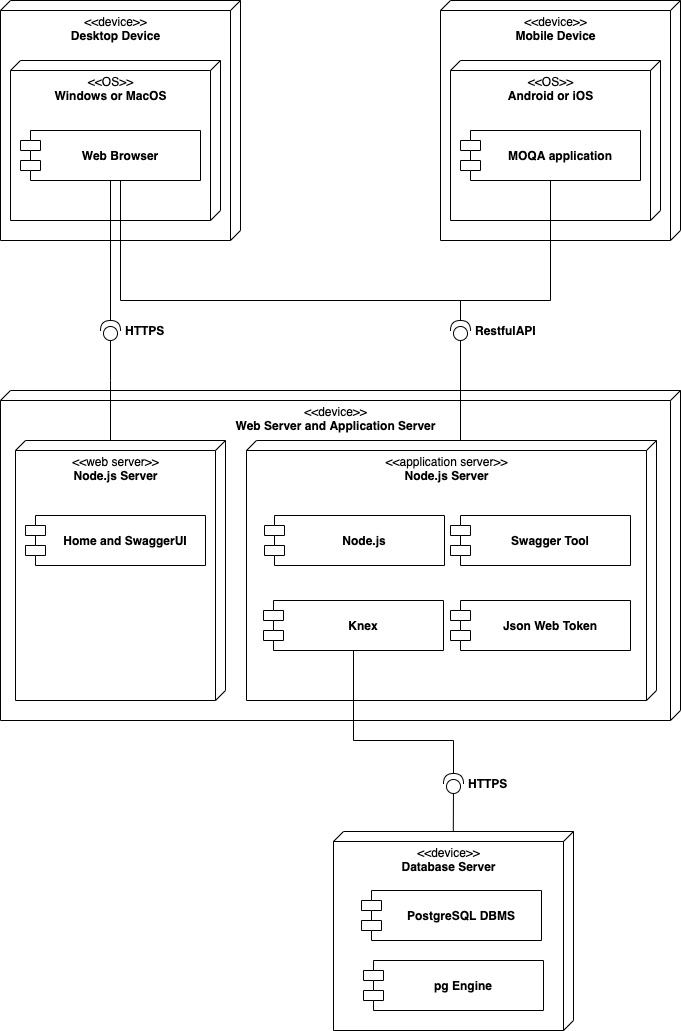

The diagram above was exported from draw.io. Its source (the exported page's mxGraphModel, read from the mxfile embedded in the PNG):
<mxGraphModel dx="2852" dy="1442" grid="1" gridSize="10" guides="1" tooltips="1" connect="1" arrows="1" fold="1" page="1" pageScale="1" pageWidth="827" pageHeight="1169" math="0" shadow="0">
  <root>
    <mxCell id="GsVH3rMUuCBwC9t9MfQ5-0" />
    <mxCell id="GsVH3rMUuCBwC9t9MfQ5-1" parent="GsVH3rMUuCBwC9t9MfQ5-0" />
    <mxCell id="GsVH3rMUuCBwC9t9MfQ5-2" value="&amp;lt;&amp;lt;device&amp;gt;&amp;gt;&lt;br&gt;&lt;b&gt;Desktop Device&lt;/b&gt;" style="verticalAlign=top;align=center;spacingTop=8;spacingLeft=2;spacingRight=12;shape=cube;size=10;direction=south;fontStyle=0;html=1;" vertex="1" parent="GsVH3rMUuCBwC9t9MfQ5-1">
      <mxGeometry x="60" y="20" width="240" height="240" as="geometry" />
    </mxCell>
    <mxCell id="GsVH3rMUuCBwC9t9MfQ5-3" value="&amp;lt;&amp;lt;OS&amp;gt;&amp;gt;&lt;br&gt;&lt;b&gt;Windows or MacOS&lt;/b&gt;" style="verticalAlign=top;align=center;spacingTop=8;spacingLeft=2;spacingRight=12;shape=cube;size=10;direction=south;fontStyle=0;html=1;" vertex="1" parent="GsVH3rMUuCBwC9t9MfQ5-1">
      <mxGeometry x="70" y="80" width="210" height="160" as="geometry" />
    </mxCell>
    <mxCell id="GsVH3rMUuCBwC9t9MfQ5-12" style="edgeStyle=orthogonalEdgeStyle;rounded=0;orthogonalLoop=1;jettySize=auto;html=1;exitX=0.5;exitY=1;exitDx=0;exitDy=0;entryX=1;entryY=0.5;entryDx=0;entryDy=0;entryPerimeter=0;endArrow=none;endFill=0;" edge="1" parent="GsVH3rMUuCBwC9t9MfQ5-1" source="GsVH3rMUuCBwC9t9MfQ5-4" target="GsVH3rMUuCBwC9t9MfQ5-11">
      <mxGeometry relative="1" as="geometry" />
    </mxCell>
    <mxCell id="GsVH3rMUuCBwC9t9MfQ5-27" style="edgeStyle=orthogonalEdgeStyle;rounded=0;orthogonalLoop=1;jettySize=auto;html=1;exitX=0.5;exitY=1;exitDx=0;exitDy=0;entryX=1;entryY=0.5;entryDx=0;entryDy=0;entryPerimeter=0;endArrow=none;endFill=0;" edge="1" parent="GsVH3rMUuCBwC9t9MfQ5-1" source="GsVH3rMUuCBwC9t9MfQ5-4" target="GsVH3rMUuCBwC9t9MfQ5-22">
      <mxGeometry relative="1" as="geometry">
        <Array as="points">
          <mxPoint x="180" y="200" />
          <mxPoint x="180" y="320" />
          <mxPoint x="520" y="320" />
        </Array>
      </mxGeometry>
    </mxCell>
    <mxCell id="GsVH3rMUuCBwC9t9MfQ5-4" value="Web Browser" style="shape=module;align=center;spacingLeft=20;align=center;verticalAlign=middle;fontStyle=1" vertex="1" parent="GsVH3rMUuCBwC9t9MfQ5-1">
      <mxGeometry x="80" y="150" width="180" height="50" as="geometry" />
    </mxCell>
    <mxCell id="GsVH3rMUuCBwC9t9MfQ5-5" value="&amp;lt;&amp;lt;device&amp;gt;&amp;gt;&lt;br&gt;&lt;b&gt;Mobile Device&lt;/b&gt;" style="verticalAlign=top;align=center;spacingTop=8;spacingLeft=2;spacingRight=12;shape=cube;size=10;direction=south;fontStyle=0;html=1;" vertex="1" parent="GsVH3rMUuCBwC9t9MfQ5-1">
      <mxGeometry x="500" y="20" width="240" height="240" as="geometry" />
    </mxCell>
    <mxCell id="GsVH3rMUuCBwC9t9MfQ5-6" value="&amp;lt;&amp;lt;OS&amp;gt;&amp;gt;&lt;br&gt;&lt;b&gt;Android or iOS&lt;/b&gt;" style="verticalAlign=top;align=center;spacingTop=8;spacingLeft=2;spacingRight=12;shape=cube;size=10;direction=south;fontStyle=0;html=1;" vertex="1" parent="GsVH3rMUuCBwC9t9MfQ5-1">
      <mxGeometry x="510" y="80" width="210" height="160" as="geometry" />
    </mxCell>
    <mxCell id="GsVH3rMUuCBwC9t9MfQ5-7" value="MOQA application" style="shape=module;align=center;spacingLeft=20;align=center;verticalAlign=middle;fontStyle=1" vertex="1" parent="GsVH3rMUuCBwC9t9MfQ5-1">
      <mxGeometry x="520" y="150" width="180" height="50" as="geometry" />
    </mxCell>
    <mxCell id="GsVH3rMUuCBwC9t9MfQ5-14" value="" style="group" vertex="1" connectable="0" parent="GsVH3rMUuCBwC9t9MfQ5-1">
      <mxGeometry x="160" y="337" width="70" height="26" as="geometry" />
    </mxCell>
    <mxCell id="GsVH3rMUuCBwC9t9MfQ5-11" value="" style="shape=providedRequiredInterface;html=1;verticalLabelPosition=middle;align=center;rotation=-90;labelPosition=center;verticalAlign=middle;fontStyle=1;spacingLeft=5;horizontal=1;" vertex="1" parent="GsVH3rMUuCBwC9t9MfQ5-14">
      <mxGeometry y="3" width="20" height="20" as="geometry" />
    </mxCell>
    <mxCell id="GsVH3rMUuCBwC9t9MfQ5-13" value="HTTPS" style="text;align=left;fontStyle=1;verticalAlign=middle;spacingLeft=3;spacingRight=3;strokeColor=none;rotatable=0;points=[[0,0.5],[1,0.5]];portConstraint=eastwest;" vertex="1" parent="GsVH3rMUuCBwC9t9MfQ5-14">
      <mxGeometry x="20" width="50" height="26" as="geometry" />
    </mxCell>
    <mxCell id="GsVH3rMUuCBwC9t9MfQ5-15" value="&amp;lt;&amp;lt;device&amp;gt;&amp;gt;&lt;br&gt;&lt;b&gt;Web Server and Application Server&lt;/b&gt;" style="verticalAlign=top;align=center;spacingTop=8;spacingLeft=2;spacingRight=12;shape=cube;size=10;direction=south;fontStyle=0;html=1;" vertex="1" parent="GsVH3rMUuCBwC9t9MfQ5-1">
      <mxGeometry x="60" y="410" width="680" height="330" as="geometry" />
    </mxCell>
    <mxCell id="GsVH3rMUuCBwC9t9MfQ5-16" value="&amp;lt;&amp;lt;web server&amp;gt;&amp;gt;&lt;br&gt;&lt;b&gt;Node.js Server&lt;/b&gt;" style="verticalAlign=top;align=center;spacingTop=8;spacingLeft=2;spacingRight=12;shape=cube;size=10;direction=south;fontStyle=0;html=1;" vertex="1" parent="GsVH3rMUuCBwC9t9MfQ5-1">
      <mxGeometry x="75" y="460" width="210" height="260" as="geometry" />
    </mxCell>
    <mxCell id="GsVH3rMUuCBwC9t9MfQ5-17" value="Home and SwaggerUI" style="shape=module;align=center;spacingLeft=20;align=center;verticalAlign=middle;fontStyle=1" vertex="1" parent="GsVH3rMUuCBwC9t9MfQ5-1">
      <mxGeometry x="85" y="535" width="180" height="50" as="geometry" />
    </mxCell>
    <mxCell id="GsVH3rMUuCBwC9t9MfQ5-18" style="edgeStyle=orthogonalEdgeStyle;rounded=0;orthogonalLoop=1;jettySize=auto;html=1;exitX=0;exitY=0.5;exitDx=0;exitDy=0;exitPerimeter=0;endArrow=none;endFill=0;" edge="1" parent="GsVH3rMUuCBwC9t9MfQ5-1" source="GsVH3rMUuCBwC9t9MfQ5-11" target="GsVH3rMUuCBwC9t9MfQ5-16">
      <mxGeometry relative="1" as="geometry">
        <Array as="points">
          <mxPoint x="170" y="400" />
          <mxPoint x="170" y="400" />
        </Array>
      </mxGeometry>
    </mxCell>
    <mxCell id="GsVH3rMUuCBwC9t9MfQ5-19" value="&amp;lt;&amp;lt;application server&amp;gt;&amp;gt;&lt;br&gt;&lt;b&gt;Node.js Server&lt;/b&gt;" style="verticalAlign=top;align=center;spacingTop=8;spacingLeft=2;spacingRight=12;shape=cube;size=10;direction=south;fontStyle=0;html=1;" vertex="1" parent="GsVH3rMUuCBwC9t9MfQ5-1">
      <mxGeometry x="306" y="460" width="410" height="260" as="geometry" />
    </mxCell>
    <mxCell id="GsVH3rMUuCBwC9t9MfQ5-20" style="edgeStyle=orthogonalEdgeStyle;rounded=0;orthogonalLoop=1;jettySize=auto;html=1;exitX=0.5;exitY=1;exitDx=0;exitDy=0;endArrow=none;endFill=0;" edge="1" parent="GsVH3rMUuCBwC9t9MfQ5-1" source="GsVH3rMUuCBwC9t9MfQ5-17" target="GsVH3rMUuCBwC9t9MfQ5-17">
      <mxGeometry relative="1" as="geometry" />
    </mxCell>
    <mxCell id="GsVH3rMUuCBwC9t9MfQ5-21" value="" style="group" vertex="1" connectable="0" parent="GsVH3rMUuCBwC9t9MfQ5-1">
      <mxGeometry x="510" y="337" width="70" height="26" as="geometry" />
    </mxCell>
    <mxCell id="GsVH3rMUuCBwC9t9MfQ5-22" value="" style="shape=providedRequiredInterface;html=1;verticalLabelPosition=middle;align=center;rotation=-90;labelPosition=center;verticalAlign=middle;fontStyle=1;spacingLeft=5;horizontal=1;" vertex="1" parent="GsVH3rMUuCBwC9t9MfQ5-21">
      <mxGeometry y="3" width="20" height="20" as="geometry" />
    </mxCell>
    <mxCell id="GsVH3rMUuCBwC9t9MfQ5-23" value="RestfulAPI" style="text;align=left;fontStyle=1;verticalAlign=middle;spacingLeft=3;spacingRight=3;strokeColor=none;rotatable=0;points=[[0,0.5],[1,0.5]];portConstraint=eastwest;" vertex="1" parent="GsVH3rMUuCBwC9t9MfQ5-21">
      <mxGeometry x="20" width="50" height="26" as="geometry" />
    </mxCell>
    <mxCell id="GsVH3rMUuCBwC9t9MfQ5-25" style="edgeStyle=orthogonalEdgeStyle;rounded=0;orthogonalLoop=1;jettySize=auto;html=1;exitX=0;exitY=0.5;exitDx=0;exitDy=0;exitPerimeter=0;entryX=0;entryY=0;entryDx=0;entryDy=200;entryPerimeter=0;endArrow=none;endFill=0;" edge="1" parent="GsVH3rMUuCBwC9t9MfQ5-1" source="GsVH3rMUuCBwC9t9MfQ5-22" target="GsVH3rMUuCBwC9t9MfQ5-19">
      <mxGeometry relative="1" as="geometry">
        <Array as="points">
          <mxPoint x="520" y="460" />
        </Array>
      </mxGeometry>
    </mxCell>
    <mxCell id="GsVH3rMUuCBwC9t9MfQ5-26" style="edgeStyle=orthogonalEdgeStyle;rounded=0;orthogonalLoop=1;jettySize=auto;html=1;exitX=1;exitY=0.5;exitDx=0;exitDy=0;exitPerimeter=0;entryX=0.5;entryY=1;entryDx=0;entryDy=0;endArrow=none;endFill=0;" edge="1" parent="GsVH3rMUuCBwC9t9MfQ5-1" source="GsVH3rMUuCBwC9t9MfQ5-22" target="GsVH3rMUuCBwC9t9MfQ5-7">
      <mxGeometry relative="1" as="geometry">
        <Array as="points">
          <mxPoint x="520" y="320" />
          <mxPoint x="610" y="320" />
        </Array>
      </mxGeometry>
    </mxCell>
    <mxCell id="GsVH3rMUuCBwC9t9MfQ5-28" value="Node.js" style="shape=module;align=center;spacingLeft=20;align=center;verticalAlign=middle;fontStyle=1" vertex="1" parent="GsVH3rMUuCBwC9t9MfQ5-1">
      <mxGeometry x="324" y="535" width="180" height="50" as="geometry" />
    </mxCell>
    <mxCell id="GsVH3rMUuCBwC9t9MfQ5-29" value="Swagger Tool" style="shape=module;align=center;spacingLeft=20;align=center;verticalAlign=middle;fontStyle=1" vertex="1" parent="GsVH3rMUuCBwC9t9MfQ5-1">
      <mxGeometry x="510" y="535" width="180" height="50" as="geometry" />
    </mxCell>
    <mxCell id="GsVH3rMUuCBwC9t9MfQ5-30" value="Knex" style="shape=module;align=center;spacingLeft=20;align=center;verticalAlign=middle;fontStyle=1" vertex="1" parent="GsVH3rMUuCBwC9t9MfQ5-1">
      <mxGeometry x="323" y="620" width="180" height="50" as="geometry" />
    </mxCell>
    <mxCell id="GsVH3rMUuCBwC9t9MfQ5-31" value="Json Web Token" style="shape=module;align=center;spacingLeft=20;align=center;verticalAlign=middle;fontStyle=1" vertex="1" parent="GsVH3rMUuCBwC9t9MfQ5-1">
      <mxGeometry x="510" y="620" width="180" height="50" as="geometry" />
    </mxCell>
    <mxCell id="GsVH3rMUuCBwC9t9MfQ5-32" value="&amp;lt;&amp;lt;device&amp;gt;&amp;gt;&lt;br&gt;&lt;b&gt;Database Server&lt;/b&gt;" style="verticalAlign=top;align=center;spacingTop=8;spacingLeft=2;spacingRight=12;shape=cube;size=10;direction=south;fontStyle=0;html=1;" vertex="1" parent="GsVH3rMUuCBwC9t9MfQ5-1">
      <mxGeometry x="393" y="851" width="240" height="199" as="geometry" />
    </mxCell>
    <mxCell id="GsVH3rMUuCBwC9t9MfQ5-33" value="PostgreSQL DBMS" style="shape=module;align=center;spacingLeft=20;align=center;verticalAlign=middle;fontStyle=1" vertex="1" parent="GsVH3rMUuCBwC9t9MfQ5-1">
      <mxGeometry x="421" y="910" width="180" height="50" as="geometry" />
    </mxCell>
    <mxCell id="GsVH3rMUuCBwC9t9MfQ5-34" value="" style="group" vertex="1" connectable="0" parent="GsVH3rMUuCBwC9t9MfQ5-1">
      <mxGeometry x="503" y="790" width="70" height="26" as="geometry" />
    </mxCell>
    <mxCell id="GsVH3rMUuCBwC9t9MfQ5-35" value="" style="shape=providedRequiredInterface;html=1;verticalLabelPosition=middle;align=center;rotation=-90;labelPosition=center;verticalAlign=middle;fontStyle=1;spacingLeft=5;horizontal=1;" vertex="1" parent="GsVH3rMUuCBwC9t9MfQ5-34">
      <mxGeometry y="3" width="20" height="20" as="geometry" />
    </mxCell>
    <mxCell id="GsVH3rMUuCBwC9t9MfQ5-36" value="HTTPS" style="text;align=left;fontStyle=1;verticalAlign=middle;spacingLeft=3;spacingRight=3;strokeColor=none;rotatable=0;points=[[0,0.5],[1,0.5]];portConstraint=eastwest;" vertex="1" parent="GsVH3rMUuCBwC9t9MfQ5-34">
      <mxGeometry x="20" width="50" height="26" as="geometry" />
    </mxCell>
    <mxCell id="GsVH3rMUuCBwC9t9MfQ5-37" style="edgeStyle=orthogonalEdgeStyle;rounded=0;orthogonalLoop=1;jettySize=auto;html=1;endArrow=none;endFill=0;entryX=-0.001;entryY=0.501;entryDx=0;entryDy=0;entryPerimeter=0;" edge="1" parent="GsVH3rMUuCBwC9t9MfQ5-1" source="GsVH3rMUuCBwC9t9MfQ5-35" target="GsVH3rMUuCBwC9t9MfQ5-32">
      <mxGeometry relative="1" as="geometry">
        <mxPoint x="514" y="850" as="targetPoint" />
        <Array as="points">
          <mxPoint x="513" y="850" />
        </Array>
      </mxGeometry>
    </mxCell>
    <mxCell id="GsVH3rMUuCBwC9t9MfQ5-38" style="edgeStyle=orthogonalEdgeStyle;rounded=0;orthogonalLoop=1;jettySize=auto;html=1;exitX=1;exitY=0.5;exitDx=0;exitDy=0;exitPerimeter=0;endArrow=none;endFill=0;" edge="1" parent="GsVH3rMUuCBwC9t9MfQ5-1" source="GsVH3rMUuCBwC9t9MfQ5-35" target="GsVH3rMUuCBwC9t9MfQ5-30">
      <mxGeometry relative="1" as="geometry">
        <Array as="points">
          <mxPoint x="513" y="760" />
          <mxPoint x="413" y="760" />
        </Array>
      </mxGeometry>
    </mxCell>
    <mxCell id="GsVH3rMUuCBwC9t9MfQ5-39" value="pg Engine" style="shape=module;align=center;spacingLeft=20;align=center;verticalAlign=middle;fontStyle=1" vertex="1" parent="GsVH3rMUuCBwC9t9MfQ5-1">
      <mxGeometry x="423" y="980" width="180" height="50" as="geometry" />
    </mxCell>
  </root>
</mxGraphModel>